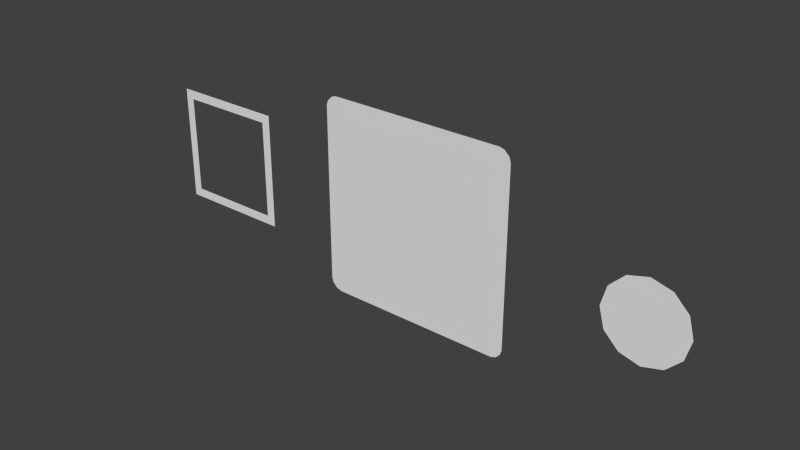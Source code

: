 # Source: map_cell_1.blend  (saved by Blender 2.73.0; exported with 4.5.12 LTS)
import bpy
from mathutils import Matrix  # noqa: F401  (used for matrix-valued properties, if any)

bpy.ops.wm.read_factory_settings(use_empty=True)
scene = bpy.context.scene
scene.name = 'Scene'

# ---- collections
col_collection_1 = bpy.data.collections.new('Collection 1'); scene.collection.children.link(col_collection_1)

# ---- world
world_world = bpy.data.worlds.new('World'); scene.world = world_world
world_world.color = (0.05088, 0.05088, 0.05088)
world_world.use_sun_shadow = False
world_world.sun_shadow_jitter_overblur = 0.0
world_world.cycles.sampling_method = 'MANUAL'
world_world.cycles.sample_map_resolution = 256

# ---- meshes
me_cylinder_001 = bpy.data.meshes.new('Cylinder.001')
me_cylinder_001.from_pydata([(-1.632e-09, -0.1, 0.3358), (0.1679, -0.1, 0.2908), (0.2908, -0.1, 0.1679), (0.3358, -0.1, -7.493e-10), (0.2908, -0.1, -0.1679), (0.1679, -0.1, -0.2908), (4.907e-08, -0.1, -0.3358), (-0.1679, -0.1, -0.2908), (-0.2908, -0.1, -0.1679), (-0.3358, -0.1, -1.422e-07), (-0.2908, -0.1, 0.1679), (-0.1679, -0.1, 0.2908)], [], [(1, 0, 11, 10, 9, 8, 7, 6, 5, 4, 3, 2)])
me_cylinder_001.use_remesh_preserve_volume = False
me_cylinder_001.use_remesh_preserve_attributes = False
me_cylinder_001.use_mirror_vertex_groups = False
me_cylinder_001.update()
me_cube_001 = bpy.data.meshes.new('Cube.001')
me_cube_001.from_pydata([(0.4023, 0.0, -0.4555), (0.4259, 0.0, -0.4477), (0.4477, 0.0, -0.4259), (0.4555, 0.0, -0.4023), (-0.4023, 0.0, 0.4555), (-0.4259, 0.0, 0.4477), (-0.4477, 0.0, 0.4259), (-0.4555, 0.0, 0.4023), (0.4555, 0.0, 0.4023), (0.4477, 0.0, 0.4259), (0.4259, 0.0, 0.4477), (0.4023, 0.0, 0.4555), (-0.4555, 0.0, -0.4023), (-0.4477, 0.0, -0.4259), (-0.4259, 0.0, -0.4477), (-0.4023, 0.0, -0.4555), (0.7149, 0.0, -0.6357), (0.7032, 0.0, -0.6708), (0.6708, 0.0, -0.7032), (0.6357, 0.0, -0.7149), (-0.7149, 0.0, 0.6357), (-0.7032, 0.0, 0.6708), (-0.6708, 0.0, 0.7032), (-0.6357, 0.0, 0.7149), (0.6357, 0.0, 0.7149), (0.6708, 0.0, 0.7032), (0.7032, 0.0, 0.6708), (0.7149, 0.0, 0.6357), (-0.6357, 0.0, -0.7149), (-0.6708, 0.0, -0.7032), (-0.7032, 0.0, -0.6708), (-0.7149, 0.0, -0.6357)], [], [(3, 16, 27, 8), (21, 6, 5, 22), (7, 20, 31, 12), (9, 26, 25, 10), (15, 28, 19, 0), (11, 24, 23, 4), (29, 14, 13, 30), (1, 18, 17, 2), (28, 15, 14, 29), (12, 31, 30, 13), (0, 19, 18, 1), (16, 3, 2, 17), (20, 7, 6, 21), (4, 23, 22, 5), (8, 27, 26, 9), (24, 11, 10, 25), (8, 9, 10, 11, 4, 5, 6, 7, 12, 13, 14, 15, 0, 1, 2, 3)])
_uv = me_cube_001.uv_layers.new(name='UVMap')
_uv.uv.foreach_set('vector', [0.0, 1.49e-08, 1.0, 1.49e-08, 1.0, 1.0, 0.0, 1.0, 1.0, 1.49e-08, 0.0, 1.49e-08, 0.0, 1.49e-08, 1.0, 1.49e-08, 0.0, 1.49e-08, 1.0, 1.49e-08, 1.0, 1.0, 0.0, 1.0, 0.0, 1.0, 1.0, 1.0, 1.0, 1.0, 0.0, 1.0, 0.0, 1.49e-08, 1.0, 1.49e-08, 1.0, 1.0, 0.0, 1.0, 0.0, 1.49e-08, 1.0, 1.49e-08, 1.0, 1.0, 0.0, 1.0, 1.0, 1.49e-08, 0.0, 1.49e-08, 0.0, 1.49e-08, 1.0, 1.49e-08, 0.0, 1.0, 1.0, 1.0, 1.0, 1.0, 0.0, 1.0, 1.0, 1.49e-08, 0.0, 1.49e-08, 0.0, 1.49e-08, 1.0, 1.49e-08, 0.0, 1.0, 1.0, 1.0, 1.0, 1.0, 0.0, 1.0, 0.0, 1.0, 1.0, 1.0, 1.0, 1.0, 0.0, 1.0, 1.0, 1.49e-08, 0.0, 1.49e-08, 0.0, 1.49e-08, 1.0, 1.49e-08, 1.0, 1.49e-08, 0.0, 1.49e-08, 0.0, 1.49e-08, 1.0, 1.49e-08, 0.0, 1.0, 1.0, 1.0, 1.0, 1.0, 0.0, 1.0, 0.0, 1.0, 1.0, 1.0, 1.0, 1.0, 0.0, 1.0, 1.0, 1.49e-08, 0.0, 1.49e-08, 0.0, 1.49e-08, 1.0, 1.49e-08, 0.0, 1.0, 0.0, 1.0, 0.0, 1.0, 0.0, 1.0, 0.0, 1.0, 0.0, 1.0, 0.0, 1.0, 0.0, 1.0, 0.0, 1.0, 0.0, 1.0, 0.0, 1.0, 0.0, 1.0, 0.0, 1.0, 0.0, 1.0, 0.0, 1.0, 0.0, 1.0])
me_cube_001.use_remesh_preserve_volume = False
me_cube_001.use_remesh_preserve_attributes = False
me_cube_001.use_mirror_vertex_groups = False
me_cube_001.update()
me_cube = bpy.data.meshes.new('Cube')
me_cube.from_pydata([(-0.5, 0.0, -0.5), (0.5, 0.0, -0.5), (-0.5, 0.0, 0.5), (0.5, 0.0, 0.5), (-0.4217, 0.0, -0.4217), (0.4217, 0.0, -0.4217), (-0.4217, 0.0, 0.4217), (0.4217, 0.0, 0.4217)], [], [(0, 1, 5, 4), (1, 3, 7, 5), (3, 2, 6, 7), (2, 0, 4, 6)])
_uv = me_cube.uv_layers.new(name='UVMap')
_uv.uv.foreach_set('vector', [0.9999, 0.9999, 9.998e-05, 0.9999, 0.07841, 0.9216, 0.9216, 0.9216, 9.998e-05, 0.9999, 0.0001002, 9.998e-05, 0.07841, 0.07841, 0.07841, 0.9216, 0.0001002, 9.998e-05, 0.9999, 0.0001005, 0.9216, 0.07841, 0.07841, 0.07841, 0.9999, 0.0001005, 0.9999, 0.9999, 0.9216, 0.9216, 0.9216, 0.07841])
me_cube.use_remesh_preserve_volume = False
me_cube.use_remesh_preserve_attributes = False
me_cube.use_mirror_vertex_groups = False
me_cube.update()

# ---- objects
ob_player_marker = bpy.data.objects.new('player_marker', me_cylinder_001)
ob_cell_cover = bpy.data.objects.new('cell_cover', me_cube_001)
ob_cell = bpy.data.objects.new('cell', me_cube)

# ---- transforms, parenting, visibility, modifiers, constraints
ob_player_marker.location = (4.0, 0.0, 0.0)
ob_player_marker.lineart.crease_threshold = 0.0
ob_cell_cover.location = (2.0, 0.0, 0.0)
ob_cell_cover.scale = (1.186, 1.186, 1.186)
ob_cell_cover.show_all_edges = True
ob_cell_cover.lineart.crease_threshold = 0.0
ob_cell.location = (0.0, 0.0, 0.0)
ob_cell.lineart.crease_threshold = 0.0

# ---- collection membership
col_collection_1.objects.link(ob_player_marker)
col_collection_1.objects.link(ob_cell_cover)
col_collection_1.objects.link(ob_cell)

# ---- scene / render settings (as saved in the file)
scene.frame_start = 1; scene.frame_end = 250; scene.frame_set(1)
scene.render.engine = 'BLENDER_EEVEE_NEXT'
scene.render.resolution_percentage = 50
scene.render.dither_intensity = 0.0
scene.cycles.use_denoising = False
scene.cycles.samples = 10
scene.cycles.sampling_pattern = 'TABULATED_SOBOL'
scene.cycles.light_sampling_threshold = 0.0
scene.cycles.use_adaptive_sampling = False
scene.cycles.use_light_tree = False
scene.cycles.blur_glossy = 0.0
scene.cycles.pixel_filter_type = 'GAUSSIAN'
scene.cycles.sample_clamp_indirect = 0.0
scene.view_settings.view_transform = 'Standard'
bpy.context.view_layer.update()

# ---- added for rendering (the .blend has no active camera and no usable light): camera, sun
cam_auto = bpy.data.cameras.new('AutoCamera')
cam_auto.lens = 50.0
cam_auto.sensor_width = 36.0
cam_auto.clip_end = 1000.0
ob_auto_camera = bpy.data.objects.new('AutoCamera', cam_auto)
scene.collection.objects.link(ob_auto_camera)
ob_auto_camera.location = (6.66003, -5.74059, 3.79372)
ob_auto_camera.rotation_euler = (1.09748, -7.21219e-08, 0.694738)
scene.camera = ob_auto_camera
light_auto_sun = bpy.data.lights.new('AutoSun', 'SUN')
light_auto_sun.energy = 3.0
light_auto_sun.angle = 0.0523599
ob_auto_sun = bpy.data.objects.new('AutoSun', light_auto_sun)
scene.collection.objects.link(ob_auto_sun)
ob_auto_sun.rotation_euler = (0.872665, 0.174533, 0.523599)
bpy.context.view_layer.update()
